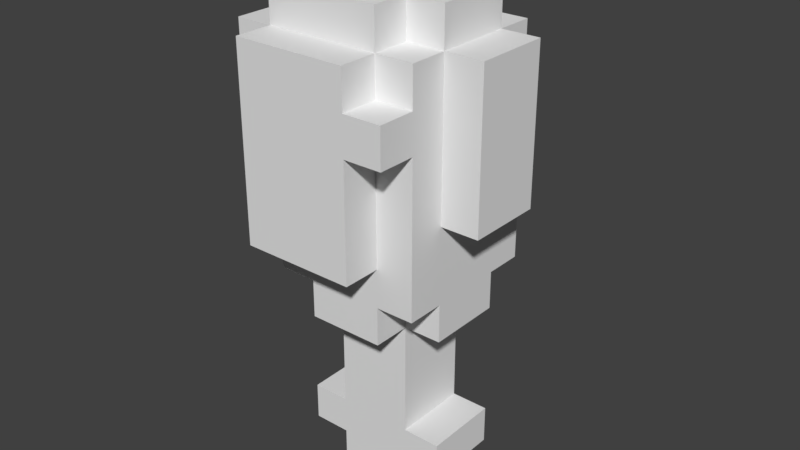 # Source: ChickenLeg.blend  (saved by Blender 2.79.0; exported with 4.5.12 LTS)
import bpy
from mathutils import Matrix  # noqa: F401  (used for matrix-valued properties, if any)

bpy.ops.wm.read_factory_settings(use_empty=True)
scene = bpy.context.scene
scene.name = 'Scene'

# ---- collections
col_collection_1 = bpy.data.collections.new('Collection 1'); scene.collection.children.link(col_collection_1)

# ---- world
world_world = bpy.data.worlds.new('World'); scene.world = world_world
world_world.color = (0.05088, 0.05088, 0.05088)
world_world.use_sun_shadow = False
world_world.sun_shadow_jitter_overblur = 0.0
world_world.cycles.sampling_method = 'MANUAL'

# ---- meshes
me_chickenleg = bpy.data.meshes.new('ChickenLeg')
me_chickenleg.from_pydata([(-0.06383, -0.06255, -0.4213), (-0.06383, -0.06255, -0.3613), (-0.06383, -0.002553, -0.3613), (-0.06383, -0.002553, -0.4213), (-0.06383, 0.05745, -0.3613), (-0.06383, 0.05745, -0.4213), (-0.1238, -0.06255, -0.3613), (-0.1238, -0.06255, -0.3013), (-0.1238, -0.002553, -0.3013), (-0.1238, -0.002553, -0.3613), (-0.1238, 0.05745, -0.3013), (-0.1238, 0.05745, -0.3613), (-0.06383, -0.06255, -0.3013), (-0.06383, -0.06255, -0.2413), (-0.06383, -0.002553, -0.2413), (-0.06383, -0.002553, -0.3013), (-0.06383, 0.05745, -0.2413), (-0.06383, 0.05745, -0.3013), (-0.06383, -0.06255, -0.1813), (-0.06383, -0.002553, -0.1813), (-0.06383, 0.05745, -0.1813), (-0.06383, -0.06255, -0.1213), (-0.06383, -0.002553, -0.1213), (-0.06383, 0.05745, -0.1213), (-0.06383, -0.1226, -0.1213), (-0.06383, -0.1226, -0.06132), (-0.06383, -0.06255, -0.06132), (-0.1238, -0.06255, -0.1213), (-0.1238, -0.06255, -0.06132), (-0.1238, -0.002553, -0.06132), (-0.1238, -0.002553, -0.1213), (-0.1238, 0.05745, -0.06132), (-0.1238, 0.05745, -0.1213), (-0.06383, 0.05745, -0.06132), (-0.06383, 0.1174, -0.06132), (-0.06383, 0.1174, -0.1213), (-0.1238, -0.1226, -0.06132), (-0.1238, -0.1226, -0.001315), (-0.1238, -0.06255, -0.001315), (-0.1238, -0.002553, -0.001315), (-0.1238, 0.05745, -0.001315), (-0.1238, 0.1174, -0.001315), (-0.1238, 0.1174, -0.06132), (-0.1238, -0.1826, -0.001315), (-0.1238, -0.1826, 0.05868), (-0.1238, -0.1226, 0.05868), (-0.1238, -0.06255, 0.05868), (-0.1238, -0.002553, 0.05868), (-0.1238, 0.05745, 0.05868), (-0.1238, 0.1174, 0.05868), (-0.06383, 0.1174, -0.001315), (-0.06383, 0.1174, 0.05868), (-0.06383, 0.1774, 0.05868), (-0.06383, 0.1774, -0.001315), (-0.1238, -0.1826, 0.1187), (-0.1238, -0.1226, 0.1187), (-0.1238, -0.06255, 0.1187), (-0.1838, -0.06255, 0.05868), (-0.1838, -0.06255, 0.1187), (-0.1838, -0.002553, 0.1187), (-0.1838, -0.002553, 0.05868), (-0.1838, 0.05745, 0.1187), (-0.1838, 0.05745, 0.05868), (-0.1238, 0.05745, 0.1187), (-0.1238, 0.1174, 0.1187), (-0.1238, 0.1774, 0.1187), (-0.1238, 0.1774, 0.05868), (-0.1238, -0.1826, 0.1787), (-0.1238, -0.1226, 0.1787), (-0.1838, -0.1226, 0.1187), (-0.1838, -0.1226, 0.1787), (-0.1838, -0.06255, 0.1787), (-0.1838, -0.002553, 0.1787), (-0.1838, 0.05745, 0.1787), (-0.1838, 0.1174, 0.1787), (-0.1838, 0.1174, 0.1187), (-0.1238, 0.1174, 0.1787), (-0.1238, 0.1774, 0.1787), (-0.1238, -0.1826, 0.2387), (-0.1238, -0.1226, 0.2387), (-0.1838, -0.1226, 0.2387), (-0.1838, -0.06255, 0.2387), (-0.1838, -0.002553, 0.2387), (-0.1838, 0.05745, 0.2387), (-0.1838, 0.1174, 0.2387), (-0.1238, 0.1174, 0.2387), (-0.1238, 0.1774, 0.2387), (-0.1238, -0.1826, 0.2987), (-0.1238, -0.1226, 0.2987), (-0.1838, -0.1226, 0.2987), (-0.1838, -0.06255, 0.2987), (-0.1838, -0.002553, 0.2987), (-0.1838, 0.05745, 0.2987), (-0.1838, 0.1174, 0.2987), (-0.1238, -0.1226, 0.3587), (-0.1238, -0.06255, 0.3587), (-0.1238, -0.06255, 0.2987), (-0.1238, -0.002553, 0.3587), (-0.1238, -0.002553, 0.2987), (-0.1238, 0.05745, 0.3587), (-0.1238, 0.05745, 0.2987), (-0.00383, 0.05745, 0.2987), (-0.00383, 0.05745, 0.3587), (-0.00383, 0.1174, 0.3587), (-0.00383, 0.1174, 0.2987), (-0.06383, -0.06255, 0.3587), (-0.06383, -0.06255, 0.4187), (-0.06383, -0.002553, 0.4187), (-0.06383, -0.002553, 0.3587), (-0.06383, 0.05745, 0.4187), (-0.06383, 0.05745, 0.3587), (0.05617, -0.06255, -0.4213), (0.05617, -0.002553, -0.4213), (0.05617, -0.002553, -0.3613), (0.05617, -0.06255, -0.3613), (0.05617, 0.05745, -0.4213), (0.05617, 0.05745, -0.3613), (0.1162, -0.06255, -0.3613), (0.1162, -0.002553, -0.3613), (0.1162, -0.002553, -0.3013), (0.1162, -0.06255, -0.3013), (0.1162, 0.05745, -0.3613), (0.1162, 0.05745, -0.3013), (0.05617, -0.06255, -0.3013), (0.05617, -0.002553, -0.3013), (0.05617, -0.002553, -0.2413), (0.05617, -0.06255, -0.2413), (0.05617, 0.05745, -0.3013), (0.05617, 0.05745, -0.2413), (0.05617, -0.002553, -0.1813), (0.05617, -0.06255, -0.1813), (0.05617, 0.05745, -0.1813), (0.05617, -0.002553, -0.1213), (0.05617, -0.06255, -0.1213), (0.05617, 0.05745, -0.1213), (0.05617, -0.1226, -0.1213), (0.05617, -0.06255, -0.06132), (0.05617, -0.1226, -0.06132), (0.1162, -0.06255, -0.1213), (0.1162, -0.002553, -0.1213), (0.1162, -0.002553, -0.06132), (0.1162, -0.06255, -0.06132), (0.1162, 0.05745, -0.1213), (0.1162, 0.05745, -0.06132), (0.05617, 0.1174, -0.1213), (0.05617, 0.1174, -0.06132), (0.05617, 0.05745, -0.06132), (0.1162, -0.1226, -0.06132), (0.1162, -0.06255, -0.001315), (0.1162, -0.1226, -0.001315), (0.1162, -0.002553, -0.001315), (0.1162, 0.05745, -0.001315), (0.1162, 0.1174, -0.06132), (0.1162, 0.1174, -0.001315), (0.05617, -0.1826, -0.001315), (0.05617, -0.1226, -0.001315), (0.05617, -0.1226, 0.05868), (0.05617, -0.1826, 0.05868), (0.1162, -0.06255, 0.05868), (0.1162, -0.1226, 0.05868), (0.1162, -0.002553, 0.05868), (0.1162, 0.05745, 0.05868), (0.1162, 0.1174, 0.05868), (-0.00383, 0.1174, -0.001315), (-0.00383, 0.1774, -0.001315), (-0.00383, 0.1774, 0.05868), (-0.00383, 0.1174, 0.05868), (0.05617, -0.1226, 0.1187), (0.05617, -0.1826, 0.1187), (0.1162, -0.06255, 0.1187), (0.1162, -0.1226, 0.1187), (0.1762, -0.06255, 0.05868), (0.1762, -0.002553, 0.05868), (0.1762, -0.002553, 0.1187), (0.1762, -0.06255, 0.1187), (0.1762, 0.05745, 0.05868), (0.1762, 0.05745, 0.1187), (0.1162, 0.1174, 0.1187), (0.1162, 0.05745, 0.1187), (0.05617, 0.1174, 0.05868), (0.05617, 0.1774, 0.05868), (0.05617, 0.1774, 0.1187), (0.05617, 0.1174, 0.1187), (0.05617, -0.1226, 0.1787), (0.05617, -0.1826, 0.1787), (0.1162, -0.06255, 0.1787), (0.1162, -0.1226, 0.1787), (0.1762, -0.002553, 0.1787), (0.1762, -0.06255, 0.1787), (0.1762, 0.05745, 0.1787), (0.1162, 0.1174, 0.1787), (0.1162, 0.05745, 0.1787), (0.05617, 0.1774, 0.1787), (0.05617, 0.1174, 0.1787), (0.1162, -0.1826, 0.1787), (0.1162, -0.1226, 0.2387), (0.1162, -0.1826, 0.2387), (0.1162, -0.06255, 0.2387), (0.1762, -0.002553, 0.2387), (0.1762, -0.06255, 0.2387), (0.1762, 0.05745, 0.2387), (0.1162, 0.1174, 0.2387), (0.1162, 0.05745, 0.2387), (0.05617, 0.1774, 0.2387), (0.05617, 0.1174, 0.2387), (0.05617, -0.1826, 0.2387), (0.05617, -0.1226, 0.2387), (0.05617, -0.1226, 0.2987), (0.05617, -0.1826, 0.2987), (0.1162, -0.06255, 0.2987), (0.1162, -0.1226, 0.2987), (0.1762, -0.002553, 0.2987), (0.1762, -0.06255, 0.2987), (0.1762, 0.05745, 0.2987), (0.1162, 0.1174, 0.2987), (0.1162, 0.05745, 0.2987), (0.05617, -0.06255, 0.2987), (0.05617, -0.06255, 0.3587), (0.05617, -0.1226, 0.3587), (0.1162, -0.002553, 0.2987), (0.1162, -0.002553, 0.3587), (0.1162, -0.06255, 0.3587), (0.1162, 0.05745, 0.3587), (0.05617, 0.05745, 0.2987), (0.05617, 0.1174, 0.2987), (0.05617, 0.1174, 0.3587), (0.05617, 0.05745, 0.3587), (0.05617, -0.002553, 0.3587), (0.05617, -0.002553, 0.4187), (0.05617, -0.06255, 0.4187), (0.05617, 0.05745, 0.4187), (-0.00383, -0.06255, -0.4213), (-0.00383, -0.06255, -0.3613), (-0.00383, -0.06255, -0.3013), (-0.00383, -0.06255, -0.2413), (-0.00383, -0.06255, -0.1813), (-0.00383, -0.06255, -0.1213), (-0.00383, -0.1226, -0.1213), (-0.00383, -0.1226, -0.06132), (-0.06383, -0.1226, -0.001315), (-0.00383, -0.1226, -0.001315), (-0.06383, -0.1826, -0.001315), (-0.06383, -0.1826, 0.05868), (-0.00383, -0.1826, -0.001315), (-0.00383, -0.1826, 0.05868), (-0.06383, -0.1826, 0.1187), (-0.00383, -0.1826, 0.1187), (-0.06383, -0.1826, 0.1787), (-0.00383, -0.1826, 0.1787), (-0.06383, -0.1826, 0.2387), (-0.00383, -0.1826, 0.2387), (-0.06383, -0.1826, 0.2987), (-0.00383, -0.1826, 0.2987), (-0.06383, -0.1226, 0.2987), (-0.06383, -0.1226, 0.3587), (-0.00383, -0.1226, 0.2987), (-0.00383, -0.1226, 0.3587), (-0.00383, -0.06255, 0.3587), (-0.00383, -0.06255, 0.4187), (-0.00383, 0.05745, -0.3613), (-0.00383, 0.05745, -0.4213), (-0.00383, 0.05745, -0.3013), (-0.00383, 0.05745, -0.2413), (-0.00383, 0.05745, -0.1813), (-0.00383, 0.05745, -0.1213), (-0.00383, 0.1174, -0.06132), (-0.00383, 0.1174, -0.1213), (0.05617, 0.1174, -0.001315), (-0.06383, 0.1774, 0.1187), (-0.00383, 0.1774, 0.1187), (-0.06383, 0.1774, 0.1787), (-0.00383, 0.1774, 0.1787), (-0.06383, 0.1774, 0.2387), (-0.00383, 0.1774, 0.2387), (-0.1238, 0.1174, 0.2987), (-0.06383, 0.1174, 0.2987), (-0.06383, 0.1174, 0.2387), (-0.00383, 0.1174, 0.2387), (-0.06383, 0.05745, 0.2987), (-0.00383, 0.05745, 0.4187), (-0.00383, -0.002553, -0.4213), (-0.00383, -0.002553, 0.4187)], [], [(0, 1, 2, 3), (3, 2, 4, 5), (6, 7, 8, 9), (9, 8, 10, 11), (12, 13, 14, 15), (15, 14, 16, 17), (13, 18, 19, 14), (14, 19, 20, 16), (18, 21, 22, 19), (19, 22, 23, 20), (24, 25, 26, 21), (27, 28, 29, 30), (30, 29, 31, 32), (23, 33, 34, 35), (36, 37, 38, 28), (28, 38, 39, 29), (29, 39, 40, 31), (31, 40, 41, 42), (43, 44, 45, 37), (37, 45, 46, 38), (38, 46, 47, 39), (39, 47, 48, 40), (40, 48, 49, 41), (50, 51, 52, 53), (44, 54, 55, 45), (45, 55, 56, 46), (57, 58, 59, 60), (60, 59, 61, 62), (48, 63, 64, 49), (49, 64, 65, 66), (54, 67, 68, 55), (69, 70, 71, 58), (58, 71, 72, 59), (59, 72, 73, 61), (61, 73, 74, 75), (64, 76, 77, 65), (67, 78, 79, 68), (70, 80, 81, 71), (71, 81, 82, 72), (72, 82, 83, 73), (73, 83, 84, 74), (76, 85, 86, 77), (78, 87, 88, 79), (80, 89, 90, 81), (81, 90, 91, 82), (82, 91, 92, 83), (83, 92, 93, 84), (88, 94, 95, 96), (96, 95, 97, 98), (98, 97, 99, 100), (101, 102, 103, 104), (105, 106, 107, 108), (108, 107, 109, 110), (111, 112, 113, 114), (112, 115, 116, 113), (117, 118, 119, 120), (118, 121, 122, 119), (123, 124, 125, 126), (124, 127, 128, 125), (126, 125, 129, 130), (125, 128, 131, 129), (130, 129, 132, 133), (129, 131, 134, 132), (135, 133, 136, 137), (138, 139, 140, 141), (139, 142, 143, 140), (134, 144, 145, 146), (147, 141, 148, 149), (141, 140, 150, 148), (140, 143, 151, 150), (143, 152, 153, 151), (154, 155, 156, 157), (149, 148, 158, 159), (148, 150, 160, 158), (150, 151, 161, 160), (151, 153, 162, 161), (163, 164, 165, 166), (157, 156, 167, 168), (159, 158, 169, 170), (171, 172, 173, 174), (172, 175, 176, 173), (161, 162, 177, 178), (179, 180, 181, 182), (168, 167, 183, 184), (170, 169, 185, 186), (174, 173, 187, 188), (173, 176, 189, 187), (178, 177, 190, 191), (182, 181, 192, 193), (194, 186, 195, 196), (186, 185, 197, 195), (188, 187, 198, 199), (187, 189, 200, 198), (191, 190, 201, 202), (193, 192, 203, 204), (205, 206, 207, 208), (195, 197, 209, 210), (199, 198, 211, 212), (198, 200, 213, 211), (202, 201, 214, 215), (207, 216, 217, 218), (209, 219, 220, 221), (219, 215, 222, 220), (223, 224, 225, 226), (217, 227, 228, 229), (227, 226, 230, 228), (0, 231, 232, 1), (231, 111, 114, 232), (6, 1, 12, 7), (1, 232, 233, 12), (232, 114, 123, 233), (114, 117, 120, 123), (12, 233, 234, 13), (233, 123, 126, 234), (13, 234, 235, 18), (234, 126, 130, 235), (18, 235, 236, 21), (235, 130, 133, 236), (24, 237, 238, 25), (237, 135, 137, 238), (27, 21, 26, 28), (133, 138, 141, 136), (36, 25, 239, 37), (25, 238, 240, 239), (238, 137, 155, 240), (137, 147, 149, 155), (43, 241, 242, 44), (241, 243, 244, 242), (243, 154, 157, 244), (155, 149, 159, 156), (44, 242, 245, 54), (242, 244, 246, 245), (244, 157, 168, 246), (156, 159, 170, 167), (57, 46, 56, 58), (158, 171, 174, 169), (54, 245, 247, 67), (245, 246, 248, 247), (246, 168, 184, 248), (69, 55, 68, 70), (167, 170, 186, 183), (169, 174, 188, 185), (67, 247, 249, 78), (247, 248, 250, 249), (248, 184, 205, 250), (184, 194, 196, 205), (70, 68, 79, 80), (185, 188, 199, 197), (78, 249, 251, 87), (249, 250, 252, 251), (250, 205, 208, 252), (80, 79, 88, 89), (206, 195, 210, 207), (197, 199, 212, 209), (88, 253, 254, 94), (253, 255, 256, 254), (255, 207, 218, 256), (216, 209, 221, 217), (105, 257, 258, 106), (257, 217, 229, 258), (5, 4, 259, 260), (260, 259, 116, 115), (11, 10, 17, 4), (4, 17, 261, 259), (259, 261, 127, 116), (116, 127, 122, 121), (17, 16, 262, 261), (261, 262, 128, 127), (16, 20, 263, 262), (262, 263, 131, 128), (20, 23, 264, 263), (263, 264, 134, 131), (32, 31, 33, 23), (134, 146, 143, 142), (35, 34, 265, 266), (266, 265, 145, 144), (42, 41, 50, 34), (34, 50, 163, 265), (265, 163, 267, 145), (145, 267, 153, 152), (41, 49, 51, 50), (163, 166, 179, 267), (267, 179, 162, 153), (53, 52, 165, 164), (62, 61, 63, 48), (161, 178, 176, 175), (179, 182, 177, 162), (66, 65, 268, 52), (52, 268, 269, 165), (165, 269, 181, 180), (178, 191, 189, 176), (75, 74, 76, 64), (182, 193, 190, 177), (65, 77, 270, 268), (268, 270, 271, 269), (269, 271, 192, 181), (191, 202, 200, 189), (74, 84, 85, 76), (193, 204, 201, 190), (77, 86, 272, 270), (270, 272, 273, 271), (271, 273, 203, 192), (202, 215, 213, 200), (84, 93, 274, 85), (85, 274, 275, 276), (276, 275, 104, 277), (277, 104, 224, 204), (204, 224, 214, 201), (100, 99, 110, 278), (278, 110, 102, 101), (223, 226, 222, 215), (104, 103, 225, 224), (110, 109, 279, 102), (102, 279, 230, 226), (0, 3, 280, 231), (231, 280, 112, 111), (3, 5, 260, 280), (280, 260, 115, 112), (6, 9, 2, 1), (114, 113, 118, 117), (9, 11, 4, 2), (113, 116, 121, 118), (24, 21, 236, 237), (237, 236, 133, 135), (27, 30, 22, 21), (133, 132, 139, 138), (30, 32, 23, 22), (132, 134, 142, 139), (23, 35, 266, 264), (264, 266, 144, 134), (36, 28, 26, 25), (137, 136, 141, 147), (31, 42, 34, 33), (146, 145, 152, 143), (43, 37, 239, 241), (241, 239, 240, 243), (243, 240, 155, 154), (50, 53, 164, 163), (57, 60, 47, 46), (158, 160, 172, 171), (60, 62, 48, 47), (160, 161, 175, 172), (49, 66, 52, 51), (166, 165, 180, 179), (69, 58, 56, 55), (61, 75, 64, 63), (184, 183, 186, 194), (7, 12, 15, 8), (123, 120, 119, 124), (8, 15, 17, 10), (124, 119, 122, 127), (205, 196, 195, 206), (85, 276, 272, 86), (276, 277, 273, 272), (277, 204, 203, 273), (87, 251, 253, 88), (251, 252, 255, 253), (252, 208, 207, 255), (89, 88, 96, 90), (207, 210, 209, 216), (90, 96, 98, 91), (209, 212, 211, 219), (91, 98, 100, 92), (219, 211, 213, 215), (92, 100, 274, 93), (100, 278, 275, 274), (278, 101, 104, 275), (223, 215, 214, 224), (94, 254, 105, 95), (254, 256, 257, 105), (256, 218, 217, 257), (95, 105, 108, 97), (217, 221, 220, 227), (97, 108, 110, 99), (227, 220, 222, 226), (102, 226, 225, 103), (106, 258, 281, 107), (258, 229, 228, 281), (107, 281, 279, 109), (281, 228, 230, 279)])
_ca = me_chickenleg.color_attributes.new('Col', 'BYTE_COLOR', 'CORNER')
_ca.data.foreach_set('color', [0.5089, 0.6038, 0.2874, 1.0, 0.5089, 0.6038, 0.2874, 1.0, 0.5089, 0.6038, 0.2874, 1.0, 0.5089, 0.6038, 0.2874, 1.0, 0.5089, 0.6038, 0.2874, 1.0, 0.5089, 0.6038, 0.2874, 1.0, 0.5089, 0.6038, 0.2874, 1.0, 0.5089, 0.6038, 0.2874, 1.0, 0.5089, 0.6038, 0.2874, 1.0, 0.5089, 0.6038, 0.2874, 1.0, 0.5089, 0.6038, 0.2874, 1.0, 0.5089, 0.6038, 0.2874, 1.0, 0.5089, 0.6038, 0.2874, 1.0, 0.5089, 0.6038, 0.2874, 1.0, 0.5089, 0.6038, 0.2874, 1.0, 0.5089, 0.6038, 0.2874, 1.0, 0.5089, 0.6038, 0.2874, 1.0, 0.5089, 0.6038, 0.2874, 1.0, 0.5089, 0.6038, 0.2874, 1.0, 0.5089, 0.6038, 0.2874, 1.0, 0.5089, 0.6038, 0.2874, 1.0, 0.5089, 0.6038, 0.2874, 1.0, 0.5089, 0.6038, 0.2874, 1.0, 0.5089, 0.6038, 0.2874, 1.0, 0.5089, 0.6038, 0.2874, 1.0, 0.5089, 0.6038, 0.2874, 1.0, 0.5089, 0.6038, 0.2874, 1.0, 0.5089, 0.6038, 0.2874, 1.0, 0.5089, 0.6038, 0.2874, 1.0, 0.5089, 0.6038, 0.2874, 1.0, 0.5089, 0.6038, 0.2874, 1.0, 0.5089, 0.6038, 0.2874, 1.0, 0.5089, 0.6038, 0.2874, 1.0, 0.5089, 0.6038, 0.2874, 1.0, 0.5089, 0.6038, 0.2874, 1.0, 0.5089, 0.6038, 0.2874, 1.0, 0.5089, 0.6038, 0.2874, 1.0, 0.5089, 0.6038, 0.2874, 1.0, 0.5089, 0.6038, 0.2874, 1.0, 0.5089, 0.6038, 0.2874, 1.0, 1.0, 0.3916, 0.05951, 1.0, 1.0, 0.3916, 0.05951, 1.0, 1.0, 0.3916, 0.05951, 1.0, 1.0, 0.3916, 0.05951, 1.0, 1.0, 0.3916, 0.05951, 1.0, 1.0, 0.3916, 0.05951, 1.0, 1.0, 0.3916, 0.05951, 1.0, 1.0, 0.3916, 0.05951, 1.0, 1.0, 0.3916, 0.05951, 1.0, 1.0, 0.3916, 0.05951, 1.0, 1.0, 0.3916, 0.05951, 1.0, 1.0, 0.3916, 0.05951, 1.0, 1.0, 0.3916, 0.05951, 1.0, 1.0, 0.3916, 0.05951, 1.0, 1.0, 0.3916, 0.05951, 1.0, 1.0, 0.3916, 0.05951, 1.0, 1.0, 0.3916, 0.05951, 1.0, 1.0, 0.3916, 0.05951, 1.0, 1.0, 0.3916, 0.05951, 1.0, 1.0, 0.3916, 0.05951, 1.0, 1.0, 0.3916, 0.05951, 1.0, 1.0, 0.3916, 0.05951, 1.0, 1.0, 0.3916, 0.05951, 1.0, 1.0, 0.3916, 0.05951, 1.0, 1.0, 0.314, 0.02315, 1.0, 1.0, 0.314, 0.02315, 1.0, 1.0, 0.314, 0.02315, 1.0, 1.0, 0.314, 0.02315, 1.0, 1.0, 0.3916, 0.05951, 1.0, 1.0, 0.3916, 0.05951, 1.0, 1.0, 0.3916, 0.05951, 1.0, 1.0, 0.3916, 0.05951, 1.0, 1.0, 0.3916, 0.05951, 1.0, 1.0, 0.3916, 0.05951, 1.0, 1.0, 0.3916, 0.05951, 1.0, 1.0, 0.3916, 0.05951, 1.0, 1.0, 0.3916, 0.05951, 1.0, 1.0, 0.3916, 0.05951, 1.0, 1.0, 0.3916, 0.05951, 1.0, 1.0, 0.3916, 0.05951, 1.0, 1.0, 0.3916, 0.05951, 1.0, 1.0, 0.3916, 0.05951, 1.0, 1.0, 0.3916, 0.05951, 1.0, 1.0, 0.3916, 0.05951, 1.0, 1.0, 0.3916, 0.05951, 1.0, 1.0, 0.3916, 0.05951, 1.0, 1.0, 0.3916, 0.05951, 1.0, 1.0, 0.3916, 0.05951, 1.0, 1.0, 0.3916, 0.05951, 1.0, 1.0, 0.3916, 0.05951, 1.0, 1.0, 0.3916, 0.05951, 1.0, 1.0, 0.3916, 0.05951, 1.0, 1.0, 0.3916, 0.05951, 1.0, 1.0, 0.3916, 0.05951, 1.0, 1.0, 0.3916, 0.05951, 1.0, 1.0, 0.3916, 0.05951, 1.0, 1.0, 0.3916, 0.05951, 1.0, 1.0, 0.3916, 0.05951, 1.0, 1.0, 0.3916, 0.05951, 1.0, 1.0, 0.3916, 0.05951, 1.0, 1.0, 0.3916, 0.05951, 1.0, 1.0, 0.3916, 0.05951, 1.0, 1.0, 0.3916, 0.05951, 1.0, 1.0, 0.3916, 0.05951, 1.0, 1.0, 0.314, 0.02315, 1.0, 1.0, 0.314, 0.02315, 1.0, 1.0, 0.314, 0.02315, 1.0, 1.0, 0.314, 0.02315, 1.0, 1.0, 0.3916, 0.05951, 1.0, 1.0, 0.3916, 0.05951, 1.0, 1.0, 0.3916, 0.05951, 1.0, 1.0, 0.3916, 0.05951, 1.0, 1.0, 0.3916, 0.05951, 1.0, 1.0, 0.3916, 0.05951, 1.0, 1.0, 0.3916, 0.05951, 1.0, 1.0, 0.3916, 0.05951, 1.0, 1.0, 0.3916, 0.05951, 1.0, 1.0, 0.3916, 0.05951, 1.0, 1.0, 0.3916, 0.05951, 1.0, 1.0, 0.3916, 0.05951, 1.0, 1.0, 0.3916, 0.05951, 1.0, 1.0, 0.3916, 0.05951, 1.0, 1.0, 0.3916, 0.05951, 1.0, 1.0, 0.3916, 0.05951, 1.0, 1.0, 0.3916, 0.05951, 1.0, 1.0, 0.3916, 0.05951, 1.0, 1.0, 0.3916, 0.05951, 1.0, 1.0, 0.3916, 0.05951, 1.0, 1.0, 0.314, 0.02315, 1.0, 1.0, 0.314, 0.02315, 1.0, 1.0, 0.314, 0.02315, 1.0, 1.0, 0.314, 0.02315, 1.0, 1.0, 0.3916, 0.05951, 1.0, 1.0, 0.3916, 0.05951, 1.0, 1.0, 0.3916, 0.05951, 1.0, 1.0, 0.3916, 0.05951, 1.0, 1.0, 0.3916, 0.05951, 1.0, 1.0, 0.3916, 0.05951, 1.0, 1.0, 0.3916, 0.05951, 1.0, 1.0, 0.3916, 0.05951, 1.0, 1.0, 0.3916, 0.05951, 1.0, 1.0, 0.3916, 0.05951, 1.0, 1.0, 0.3916, 0.05951, 1.0, 1.0, 0.3916, 0.05951, 1.0, 1.0, 0.3916, 0.05951, 1.0, 1.0, 0.3916, 0.05951, 1.0, 1.0, 0.3916, 0.05951, 1.0, 1.0, 0.3916, 0.05951, 1.0, 1.0, 0.3916, 0.05951, 1.0, 1.0, 0.3916, 0.05951, 1.0, 1.0, 0.3916, 0.05951, 1.0, 1.0, 0.3916, 0.05951, 1.0, 1.0, 0.3916, 0.05951, 1.0, 1.0, 0.3916, 0.05951, 1.0, 1.0, 0.3916, 0.05951, 1.0, 1.0, 0.3916, 0.05951, 1.0, 1.0, 0.3916, 0.05951, 1.0, 1.0, 0.3916, 0.05951, 1.0, 1.0, 0.3916, 0.05951, 1.0, 1.0, 0.3916, 0.05951, 1.0, 1.0, 0.3916, 0.05951, 1.0, 1.0, 0.3916, 0.05951, 1.0, 1.0, 0.3916, 0.05951, 1.0, 1.0, 0.3916, 0.05951, 1.0, 1.0, 0.3916, 0.05951, 1.0, 1.0, 0.3916, 0.05951, 1.0, 1.0, 0.3916, 0.05951, 1.0, 1.0, 0.3916, 0.05951, 1.0, 1.0, 0.3916, 0.05951, 1.0, 1.0, 0.3916, 0.05951, 1.0, 1.0, 0.3916, 0.05951, 1.0, 1.0, 0.3916, 0.05951, 1.0, 1.0, 0.3916, 0.05951, 1.0, 1.0, 0.3916, 0.05951, 1.0, 1.0, 0.3916, 0.05951, 1.0, 1.0, 0.3916, 0.05951, 1.0, 1.0, 0.3916, 0.05951, 1.0, 1.0, 0.3916, 0.05951, 1.0, 1.0, 0.3916, 0.05951, 1.0, 1.0, 0.3916, 0.05951, 1.0, 1.0, 0.3916, 0.05951, 1.0, 1.0, 0.3916, 0.05951, 1.0, 1.0, 0.3916, 0.05951, 1.0, 1.0, 0.3916, 0.05951, 1.0, 1.0, 0.314, 0.02315, 1.0, 1.0, 0.314, 0.02315, 1.0, 1.0, 0.314, 0.02315, 1.0, 1.0, 0.314, 0.02315, 1.0, 1.0, 0.314, 0.02315, 1.0, 1.0, 0.314, 0.02315, 1.0, 1.0, 0.314, 0.02315, 1.0, 1.0, 0.314, 0.02315, 1.0, 1.0, 0.3916, 0.05951, 1.0, 1.0, 0.3916, 0.05951, 1.0, 1.0, 0.3916, 0.05951, 1.0, 1.0, 0.3916, 0.05951, 1.0, 1.0, 0.3916, 0.05951, 1.0, 1.0, 0.3916, 0.05951, 1.0, 1.0, 0.3916, 0.05951, 1.0, 1.0, 0.3916, 0.05951, 1.0, 1.0, 0.3916, 0.05951, 1.0, 1.0, 0.3916, 0.05951, 1.0, 1.0, 0.3916, 0.05951, 1.0, 1.0, 0.3916, 0.05951, 1.0, 1.0, 0.3916, 0.05951, 1.0, 1.0, 0.3916, 0.05951, 1.0, 1.0, 0.3916, 0.05951, 1.0, 1.0, 0.3916, 0.05951, 1.0, 1.0, 0.314, 0.02315, 1.0, 1.0, 0.314, 0.02315, 1.0, 1.0, 0.314, 0.02315, 1.0, 1.0, 0.314, 0.02315, 1.0, 0.5089, 0.6038, 0.2874, 1.0, 0.5089, 0.6038, 0.2874, 1.0, 0.5089, 0.6038, 0.2874, 1.0, 0.5089, 0.6038, 0.2874, 1.0, 0.5089, 0.6038, 0.2874, 1.0, 0.5089, 0.6038, 0.2874, 1.0, 0.5089, 0.6038, 0.2874, 1.0, 0.5089, 0.6038, 0.2874, 1.0, 0.5089, 0.6038, 0.2874, 1.0, 0.5089, 0.6038, 0.2874, 1.0, 0.5089, 0.6038, 0.2874, 1.0, 0.5089, 0.6038, 0.2874, 1.0, 0.5089, 0.6038, 0.2874, 1.0, 0.5089, 0.6038, 0.2874, 1.0, 0.5089, 0.6038, 0.2874, 1.0, 0.5089, 0.6038, 0.2874, 1.0, 0.5089, 0.6038, 0.2874, 1.0, 0.5089, 0.6038, 0.2874, 1.0, 0.5089, 0.6038, 0.2874, 1.0, 0.5089, 0.6038, 0.2874, 1.0, 0.5089, 0.6038, 0.2874, 1.0, 0.5089, 0.6038, 0.2874, 1.0, 0.5089, 0.6038, 0.2874, 1.0, 0.5089, 0.6038, 0.2874, 1.0, 0.5089, 0.6038, 0.2874, 1.0, 0.5089, 0.6038, 0.2874, 1.0, 0.5089, 0.6038, 0.2874, 1.0, 0.5089, 0.6038, 0.2874, 1.0, 0.5089, 0.6038, 0.2874, 1.0, 0.5089, 0.6038, 0.2874, 1.0, 0.5089, 0.6038, 0.2874, 1.0, 0.5089, 0.6038, 0.2874, 1.0, 0.5089, 0.6038, 0.2874, 1.0, 0.5089, 0.6038, 0.2874, 1.0, 0.5089, 0.6038, 0.2874, 1.0, 0.5089, 0.6038, 0.2874, 1.0, 0.5089, 0.6038, 0.2874, 1.0, 0.5089, 0.6038, 0.2874, 1.0, 0.5089, 0.6038, 0.2874, 1.0, 0.5089, 0.6038, 0.2874, 1.0, 1.0, 0.3916, 0.05951, 1.0, 1.0, 0.3916, 0.05951, 1.0, 1.0, 0.3916, 0.05951, 1.0, 1.0, 0.3916, 0.05951, 1.0, 1.0, 0.3916, 0.05951, 1.0, 1.0, 0.3916, 0.05951, 1.0, 1.0, 0.3916, 0.05951, 1.0, 1.0, 0.3916, 0.05951, 1.0, 1.0, 0.3916, 0.05951, 1.0, 1.0, 0.3916, 0.05951, 1.0, 1.0, 0.3916, 0.05951, 1.0, 1.0, 0.3916, 0.05951, 1.0, 1.0, 0.3916, 0.05951, 1.0, 1.0, 0.3916, 0.05951, 1.0, 1.0, 0.3916, 0.05951, 1.0, 1.0, 0.3916, 0.05951, 1.0, 1.0, 0.3916, 0.05951, 1.0, 1.0, 0.3916, 0.05951, 1.0, 1.0, 0.3916, 0.05951, 1.0, 1.0, 0.3916, 0.05951, 1.0, 1.0, 0.3916, 0.05951, 1.0, 1.0, 0.3916, 0.05951, 1.0, 1.0, 0.3916, 0.05951, 1.0, 1.0, 0.3916, 0.05951, 1.0, 1.0, 0.3916, 0.05951, 1.0, 1.0, 0.3916, 0.05951, 1.0, 1.0, 0.3916, 0.05951, 1.0, 1.0, 0.3916, 0.05951, 1.0, 1.0, 0.3916, 0.05951, 1.0, 1.0, 0.3916, 0.05951, 1.0, 1.0, 0.3916, 0.05951, 1.0, 1.0, 0.3916, 0.05951, 1.0, 1.0, 0.314, 0.02315, 1.0, 1.0, 0.314, 0.02315, 1.0, 1.0, 0.314, 0.02315, 1.0, 1.0, 0.314, 0.02315, 1.0, 1.0, 0.3916, 0.05951, 1.0, 1.0, 0.3916, 0.05951, 1.0, 1.0, 0.3916, 0.05951, 1.0, 1.0, 0.3916, 0.05951, 1.0, 1.0, 0.3916, 0.05951, 1.0, 1.0, 0.3916, 0.05951, 1.0, 1.0, 0.3916, 0.05951, 1.0, 1.0, 0.3916, 0.05951, 1.0, 1.0, 0.3916, 0.05951, 1.0, 1.0, 0.3916, 0.05951, 1.0, 1.0, 0.3916, 0.05951, 1.0, 1.0, 0.3916, 0.05951, 1.0, 1.0, 0.314, 0.02315, 1.0, 1.0, 0.314, 0.02315, 1.0, 1.0, 0.314, 0.02315, 1.0, 1.0, 0.314, 0.02315, 1.0, 1.0, 0.3916, 0.05951, 1.0, 1.0, 0.3916, 0.05951, 1.0, 1.0, 0.3916, 0.05951, 1.0, 1.0, 0.3916, 0.05951, 1.0, 1.0, 0.3916, 0.05951, 1.0, 1.0, 0.3916, 0.05951, 1.0, 1.0, 0.3916, 0.05951, 1.0, 1.0, 0.3916, 0.05951, 1.0, 1.0, 0.3916, 0.05951, 1.0, 1.0, 0.3916, 0.05951, 1.0, 1.0, 0.3916, 0.05951, 1.0, 1.0, 0.3916, 0.05951, 1.0, 1.0, 0.3916, 0.05951, 1.0, 1.0, 0.3916, 0.05951, 1.0, 1.0, 0.3916, 0.05951, 1.0, 1.0, 0.3916, 0.05951, 1.0, 1.0, 0.3916, 0.05951, 1.0, 1.0, 0.3916, 0.05951, 1.0, 1.0, 0.3916, 0.05951, 1.0, 1.0, 0.3916, 0.05951, 1.0, 1.0, 0.3916, 0.05951, 1.0, 1.0, 0.3916, 0.05951, 1.0, 1.0, 0.3916, 0.05951, 1.0, 1.0, 0.3916, 0.05951, 1.0, 1.0, 0.3916, 0.05951, 1.0, 1.0, 0.3916, 0.05951, 1.0, 1.0, 0.3916, 0.05951, 1.0, 1.0, 0.3916, 0.05951, 1.0, 1.0, 0.314, 0.02315, 1.0, 1.0, 0.314, 0.02315, 1.0, 1.0, 0.314, 0.02315, 1.0, 1.0, 0.314, 0.02315, 1.0, 1.0, 0.3916, 0.05951, 1.0, 1.0, 0.3916, 0.05951, 1.0, 1.0, 0.3916, 0.05951, 1.0, 1.0, 0.3916, 0.05951, 1.0, 1.0, 0.3916, 0.05951, 1.0, 1.0, 0.3916, 0.05951, 1.0, 1.0, 0.3916, 0.05951, 1.0, 1.0, 0.3916, 0.05951, 1.0, 1.0, 0.3916, 0.05951, 1.0, 1.0, 0.3916, 0.05951, 1.0, 1.0, 0.3916, 0.05951, 1.0, 1.0, 0.3916, 0.05951, 1.0, 1.0, 0.3916, 0.05951, 1.0, 1.0, 0.3916, 0.05951, 1.0, 1.0, 0.3916, 0.05951, 1.0, 1.0, 0.3916, 0.05951, 1.0, 1.0, 0.3916, 0.05951, 1.0, 1.0, 0.3916, 0.05951, 1.0, 1.0, 0.3916, 0.05951, 1.0, 1.0, 0.3916, 0.05951, 1.0, 1.0, 0.314, 0.02315, 1.0, 1.0, 0.314, 0.02315, 1.0, 1.0, 0.314, 0.02315, 1.0, 1.0, 0.314, 0.02315, 1.0, 1.0, 0.3916, 0.05951, 1.0, 1.0, 0.3916, 0.05951, 1.0, 1.0, 0.3916, 0.05951, 1.0, 1.0, 0.3916, 0.05951, 1.0, 1.0, 0.314, 0.02315, 1.0, 1.0, 0.314, 0.02315, 1.0, 1.0, 0.314, 0.02315, 1.0, 1.0, 0.314, 0.02315, 1.0, 1.0, 0.3916, 0.05951, 1.0, 1.0, 0.3916, 0.05951, 1.0, 1.0, 0.3916, 0.05951, 1.0, 1.0, 0.3916, 0.05951, 1.0, 1.0, 0.3916, 0.05951, 1.0, 1.0, 0.3916, 0.05951, 1.0, 1.0, 0.3916, 0.05951, 1.0, 1.0, 0.3916, 0.05951, 1.0, 1.0, 0.314, 0.02315, 1.0, 1.0, 0.314, 0.02315, 1.0, 1.0, 0.314, 0.02315, 1.0, 1.0, 0.314, 0.02315, 1.0, 1.0, 0.314, 0.02315, 1.0, 1.0, 0.314, 0.02315, 1.0, 1.0, 0.314, 0.02315, 1.0, 1.0, 0.314, 0.02315, 1.0, 1.0, 0.3916, 0.05951, 1.0, 1.0, 0.3916, 0.05951, 1.0, 1.0, 0.3916, 0.05951, 1.0, 1.0, 0.3916, 0.05951, 1.0, 1.0, 0.314, 0.02315, 1.0, 1.0, 0.314, 0.02315, 1.0, 1.0, 0.314, 0.02315, 1.0, 1.0, 0.314, 0.02315, 1.0, 1.0, 0.314, 0.02315, 1.0, 1.0, 0.314, 0.02315, 1.0, 1.0, 0.314, 0.02315, 1.0, 1.0, 0.314, 0.02315, 1.0, 1.0, 0.3916, 0.05951, 1.0, 1.0, 0.3916, 0.05951, 1.0, 1.0, 0.3916, 0.05951, 1.0, 1.0, 0.3916, 0.05951, 1.0, 1.0, 0.3916, 0.05951, 1.0, 1.0, 0.3916, 0.05951, 1.0, 1.0, 0.3916, 0.05951, 1.0, 1.0, 0.3916, 0.05951, 1.0, 1.0, 0.3916, 0.05951, 1.0, 1.0, 0.3916, 0.05951, 1.0, 1.0, 0.3916, 0.05951, 1.0, 1.0, 0.3916, 0.05951, 1.0, 1.0, 0.3916, 0.05951, 1.0, 1.0, 0.3916, 0.05951, 1.0, 1.0, 0.3916, 0.05951, 1.0, 1.0, 0.3916, 0.05951, 1.0, 1.0, 0.3916, 0.05951, 1.0, 1.0, 0.3916, 0.05951, 1.0, 1.0, 0.3916, 0.05951, 1.0, 1.0, 0.3916, 0.05951, 1.0, 1.0, 0.3916, 0.05951, 1.0, 1.0, 0.3916, 0.05951, 1.0, 1.0, 0.3916, 0.05951, 1.0, 1.0, 0.3916, 0.05951, 1.0, 1.0, 0.3916, 0.05951, 1.0, 1.0, 0.3916, 0.05951, 1.0, 1.0, 0.3916, 0.05951, 1.0, 1.0, 0.3916, 0.05951, 1.0, 0.5089, 0.6038, 0.2874, 1.0, 0.5089, 0.6038, 0.2874, 1.0, 0.5089, 0.6038, 0.2874, 1.0, 0.5089, 0.6038, 0.2874, 1.0, 0.5089, 0.6038, 0.2874, 1.0, 0.5089, 0.6038, 0.2874, 1.0, 0.5089, 0.6038, 0.2874, 1.0, 0.5089, 0.6038, 0.2874, 1.0, 0.5089, 0.6038, 0.2874, 1.0, 0.5089, 0.6038, 0.2874, 1.0, 0.5089, 0.6038, 0.2874, 1.0, 0.5089, 0.6038, 0.2874, 1.0, 0.5089, 0.6038, 0.2874, 1.0, 0.5089, 0.6038, 0.2874, 1.0, 0.5089, 0.6038, 0.2874, 1.0, 0.5089, 0.6038, 0.2874, 1.0, 0.5089, 0.6038, 0.2874, 1.0, 0.5089, 0.6038, 0.2874, 1.0, 0.5089, 0.6038, 0.2874, 1.0, 0.5089, 0.6038, 0.2874, 1.0, 0.5089, 0.6038, 0.2874, 1.0, 0.5089, 0.6038, 0.2874, 1.0, 0.5089, 0.6038, 0.2874, 1.0, 0.5089, 0.6038, 0.2874, 1.0, 0.5089, 0.6038, 0.2874, 1.0, 0.5089, 0.6038, 0.2874, 1.0, 0.5089, 0.6038, 0.2874, 1.0, 0.5089, 0.6038, 0.2874, 1.0, 0.5089, 0.6038, 0.2874, 1.0, 0.5089, 0.6038, 0.2874, 1.0, 0.5089, 0.6038, 0.2874, 1.0, 0.5089, 0.6038, 0.2874, 1.0, 0.5089, 0.6038, 0.2874, 1.0, 0.5089, 0.6038, 0.2874, 1.0, 0.5089, 0.6038, 0.2874, 1.0, 0.5089, 0.6038, 0.2874, 1.0, 0.5089, 0.6038, 0.2874, 1.0, 0.5089, 0.6038, 0.2874, 1.0, 0.5089, 0.6038, 0.2874, 1.0, 0.5089, 0.6038, 0.2874, 1.0, 0.5089, 0.6038, 0.2874, 1.0, 0.5089, 0.6038, 0.2874, 1.0, 0.5089, 0.6038, 0.2874, 1.0, 0.5089, 0.6038, 0.2874, 1.0, 0.5089, 0.6038, 0.2874, 1.0, 0.5089, 0.6038, 0.2874, 1.0, 0.5089, 0.6038, 0.2874, 1.0, 0.5089, 0.6038, 0.2874, 1.0, 1.0, 0.3916, 0.05951, 1.0, 1.0, 0.3916, 0.05951, 1.0, 1.0, 0.3916, 0.05951, 1.0, 1.0, 0.3916, 0.05951, 1.0, 1.0, 0.3916, 0.05951, 1.0, 1.0, 0.3916, 0.05951, 1.0, 1.0, 0.3916, 0.05951, 1.0, 1.0, 0.3916, 0.05951, 1.0, 1.0, 0.3916, 0.05951, 1.0, 1.0, 0.3916, 0.05951, 1.0, 1.0, 0.3916, 0.05951, 1.0, 1.0, 0.3916, 0.05951, 1.0, 1.0, 0.3916, 0.05951, 1.0, 1.0, 0.3916, 0.05951, 1.0, 1.0, 0.3916, 0.05951, 1.0, 1.0, 0.3916, 0.05951, 1.0, 1.0, 0.3916, 0.05951, 1.0, 1.0, 0.3916, 0.05951, 1.0, 1.0, 0.3916, 0.05951, 1.0, 1.0, 0.3916, 0.05951, 1.0, 1.0, 0.3916, 0.05951, 1.0, 1.0, 0.3916, 0.05951, 1.0, 1.0, 0.3916, 0.05951, 1.0, 1.0, 0.3916, 0.05951, 1.0, 1.0, 0.3916, 0.05951, 1.0, 1.0, 0.3916, 0.05951, 1.0, 1.0, 0.3916, 0.05951, 1.0, 1.0, 0.3916, 0.05951, 1.0, 1.0, 0.3916, 0.05951, 1.0, 1.0, 0.3916, 0.05951, 1.0, 1.0, 0.3916, 0.05951, 1.0, 1.0, 0.3916, 0.05951, 1.0, 1.0, 0.3916, 0.05951, 1.0, 1.0, 0.3916, 0.05951, 1.0, 1.0, 0.3916, 0.05951, 1.0, 1.0, 0.3916, 0.05951, 1.0, 1.0, 0.3916, 0.05951, 1.0, 1.0, 0.3916, 0.05951, 1.0, 1.0, 0.3916, 0.05951, 1.0, 1.0, 0.3916, 0.05951, 1.0, 1.0, 0.314, 0.02315, 1.0, 1.0, 0.314, 0.02315, 1.0, 1.0, 0.314, 0.02315, 1.0, 1.0, 0.314, 0.02315, 1.0, 1.0, 0.3916, 0.05951, 1.0, 1.0, 0.3916, 0.05951, 1.0, 1.0, 0.3916, 0.05951, 1.0, 1.0, 0.3916, 0.05951, 1.0, 1.0, 0.3916, 0.05951, 1.0, 1.0, 0.3916, 0.05951, 1.0, 1.0, 0.3916, 0.05951, 1.0, 1.0, 0.3916, 0.05951, 1.0, 1.0, 0.3916, 0.05951, 1.0, 1.0, 0.3916, 0.05951, 1.0, 1.0, 0.3916, 0.05951, 1.0, 1.0, 0.3916, 0.05951, 1.0, 1.0, 0.3916, 0.05951, 1.0, 1.0, 0.3916, 0.05951, 1.0, 1.0, 0.3916, 0.05951, 1.0, 1.0, 0.3916, 0.05951, 1.0, 1.0, 0.3916, 0.05951, 1.0, 1.0, 0.3916, 0.05951, 1.0, 1.0, 0.3916, 0.05951, 1.0, 1.0, 0.3916, 0.05951, 1.0, 1.0, 0.314, 0.02315, 1.0, 1.0, 0.314, 0.02315, 1.0, 1.0, 0.314, 0.02315, 1.0, 1.0, 0.314, 0.02315, 1.0, 1.0, 0.3916, 0.05951, 1.0, 1.0, 0.3916, 0.05951, 1.0, 1.0, 0.3916, 0.05951, 1.0, 1.0, 0.3916, 0.05951, 1.0, 1.0, 0.3916, 0.05951, 1.0, 1.0, 0.3916, 0.05951, 1.0, 1.0, 0.3916, 0.05951, 1.0, 1.0, 0.3916, 0.05951, 1.0, 1.0, 0.3916, 0.05951, 1.0, 1.0, 0.3916, 0.05951, 1.0, 1.0, 0.3916, 0.05951, 1.0, 1.0, 0.3916, 0.05951, 1.0, 1.0, 0.314, 0.02315, 1.0, 1.0, 0.314, 0.02315, 1.0, 1.0, 0.314, 0.02315, 1.0, 1.0, 0.314, 0.02315, 1.0, 1.0, 0.3916, 0.05951, 1.0, 1.0, 0.3916, 0.05951, 1.0, 1.0, 0.3916, 0.05951, 1.0, 1.0, 0.3916, 0.05951, 1.0, 1.0, 0.3916, 0.05951, 1.0, 1.0, 0.3916, 0.05951, 1.0, 1.0, 0.3916, 0.05951, 1.0, 1.0, 0.3916, 0.05951, 1.0, 1.0, 0.3916, 0.05951, 1.0, 1.0, 0.3916, 0.05951, 1.0, 1.0, 0.3916, 0.05951, 1.0, 1.0, 0.3916, 0.05951, 1.0, 1.0, 0.3916, 0.05951, 1.0, 1.0, 0.3916, 0.05951, 1.0, 1.0, 0.3916, 0.05951, 1.0, 1.0, 0.3916, 0.05951, 1.0, 1.0, 0.3916, 0.05951, 1.0, 1.0, 0.3916, 0.05951, 1.0, 1.0, 0.3916, 0.05951, 1.0, 1.0, 0.3916, 0.05951, 1.0, 1.0, 0.3916, 0.05951, 1.0, 1.0, 0.3916, 0.05951, 1.0, 1.0, 0.3916, 0.05951, 1.0, 1.0, 0.3916, 0.05951, 1.0, 1.0, 0.314, 0.02315, 1.0, 1.0, 0.314, 0.02315, 1.0, 1.0, 0.314, 0.02315, 1.0, 1.0, 0.314, 0.02315, 1.0, 1.0, 0.3916, 0.05951, 1.0, 1.0, 0.3916, 0.05951, 1.0, 1.0, 0.3916, 0.05951, 1.0, 1.0, 0.3916, 0.05951, 1.0, 1.0, 0.314, 0.02315, 1.0, 1.0, 0.314, 0.02315, 1.0, 1.0, 0.314, 0.02315, 1.0, 1.0, 0.314, 0.02315, 1.0, 1.0, 0.3916, 0.05951, 1.0, 1.0, 0.3916, 0.05951, 1.0, 1.0, 0.3916, 0.05951, 1.0, 1.0, 0.3916, 0.05951, 1.0, 1.0, 0.3916, 0.05951, 1.0, 1.0, 0.3916, 0.05951, 1.0, 1.0, 0.3916, 0.05951, 1.0, 1.0, 0.3916, 0.05951, 1.0, 1.0, 0.314, 0.02315, 1.0, 1.0, 0.314, 0.02315, 1.0, 1.0, 0.314, 0.02315, 1.0, 1.0, 0.314, 0.02315, 1.0, 1.0, 0.3916, 0.05951, 1.0, 1.0, 0.3916, 0.05951, 1.0, 1.0, 0.3916, 0.05951, 1.0, 1.0, 0.3916, 0.05951, 1.0, 1.0, 0.3916, 0.05951, 1.0, 1.0, 0.3916, 0.05951, 1.0, 1.0, 0.3916, 0.05951, 1.0, 1.0, 0.3916, 0.05951, 1.0, 1.0, 0.314, 0.02315, 1.0, 1.0, 0.314, 0.02315, 1.0, 1.0, 0.314, 0.02315, 1.0, 1.0, 0.314, 0.02315, 1.0, 1.0, 0.314, 0.02315, 1.0, 1.0, 0.314, 0.02315, 1.0, 1.0, 0.314, 0.02315, 1.0, 1.0, 0.314, 0.02315, 1.0, 1.0, 0.3916, 0.05951, 1.0, 1.0, 0.3916, 0.05951, 1.0, 1.0, 0.3916, 0.05951, 1.0, 1.0, 0.3916, 0.05951, 1.0, 1.0, 0.3916, 0.05951, 1.0, 1.0, 0.3916, 0.05951, 1.0, 1.0, 0.3916, 0.05951, 1.0, 1.0, 0.3916, 0.05951, 1.0, 1.0, 0.3916, 0.05951, 1.0, 1.0, 0.3916, 0.05951, 1.0, 1.0, 0.3916, 0.05951, 1.0, 1.0, 0.3916, 0.05951, 1.0, 1.0, 0.3916, 0.05951, 1.0, 1.0, 0.3916, 0.05951, 1.0, 1.0, 0.3916, 0.05951, 1.0, 1.0, 0.3916, 0.05951, 1.0, 1.0, 0.3916, 0.05951, 1.0, 1.0, 0.3916, 0.05951, 1.0, 1.0, 0.3916, 0.05951, 1.0, 1.0, 0.3916, 0.05951, 1.0, 0.5089, 0.6038, 0.2874, 1.0, 0.5089, 0.6038, 0.2874, 1.0, 0.5089, 0.6038, 0.2874, 1.0, 0.5089, 0.6038, 0.2874, 1.0, 0.5089, 0.6038, 0.2874, 1.0, 0.5089, 0.6038, 0.2874, 1.0, 0.5089, 0.6038, 0.2874, 1.0, 0.5089, 0.6038, 0.2874, 1.0, 0.5089, 0.6038, 0.2874, 1.0, 0.5089, 0.6038, 0.2874, 1.0, 0.5089, 0.6038, 0.2874, 1.0, 0.5089, 0.6038, 0.2874, 1.0, 0.5089, 0.6038, 0.2874, 1.0, 0.5089, 0.6038, 0.2874, 1.0, 0.5089, 0.6038, 0.2874, 1.0, 0.5089, 0.6038, 0.2874, 1.0, 0.5089, 0.6038, 0.2874, 1.0, 0.5089, 0.6038, 0.2874, 1.0, 0.5089, 0.6038, 0.2874, 1.0, 0.5089, 0.6038, 0.2874, 1.0, 0.5089, 0.6038, 0.2874, 1.0, 0.5089, 0.6038, 0.2874, 1.0, 0.5089, 0.6038, 0.2874, 1.0, 0.5089, 0.6038, 0.2874, 1.0, 0.5089, 0.6038, 0.2874, 1.0, 0.5089, 0.6038, 0.2874, 1.0, 0.5089, 0.6038, 0.2874, 1.0, 0.5089, 0.6038, 0.2874, 1.0, 0.5089, 0.6038, 0.2874, 1.0, 0.5089, 0.6038, 0.2874, 1.0, 0.5089, 0.6038, 0.2874, 1.0, 0.5089, 0.6038, 0.2874, 1.0, 0.5089, 0.6038, 0.2874, 1.0, 0.5089, 0.6038, 0.2874, 1.0, 0.5089, 0.6038, 0.2874, 1.0, 0.5089, 0.6038, 0.2874, 1.0, 0.5089, 0.6038, 0.2874, 1.0, 0.5089, 0.6038, 0.2874, 1.0, 0.5089, 0.6038, 0.2874, 1.0, 0.5089, 0.6038, 0.2874, 1.0, 0.5089, 0.6038, 0.2874, 1.0, 0.5089, 0.6038, 0.2874, 1.0, 0.5089, 0.6038, 0.2874, 1.0, 0.5089, 0.6038, 0.2874, 1.0, 0.5089, 0.6038, 0.2874, 1.0, 0.5089, 0.6038, 0.2874, 1.0, 0.5089, 0.6038, 0.2874, 1.0, 0.5089, 0.6038, 0.2874, 1.0, 1.0, 0.3916, 0.05951, 1.0, 1.0, 0.3916, 0.05951, 1.0, 1.0, 0.3916, 0.05951, 1.0, 1.0, 0.3916, 0.05951, 1.0, 1.0, 0.3916, 0.05951, 1.0, 1.0, 0.3916, 0.05951, 1.0, 1.0, 0.3916, 0.05951, 1.0, 1.0, 0.3916, 0.05951, 1.0, 1.0, 0.3916, 0.05951, 1.0, 1.0, 0.3916, 0.05951, 1.0, 1.0, 0.3916, 0.05951, 1.0, 1.0, 0.3916, 0.05951, 1.0, 1.0, 0.3916, 0.05951, 1.0, 1.0, 0.3916, 0.05951, 1.0, 1.0, 0.3916, 0.05951, 1.0, 1.0, 0.3916, 0.05951, 1.0, 1.0, 0.3916, 0.05951, 1.0, 1.0, 0.3916, 0.05951, 1.0, 1.0, 0.3916, 0.05951, 1.0, 1.0, 0.3916, 0.05951, 1.0, 1.0, 0.3916, 0.05951, 1.0, 1.0, 0.3916, 0.05951, 1.0, 1.0, 0.3916, 0.05951, 1.0, 1.0, 0.3916, 0.05951, 1.0, 1.0, 0.3916, 0.05951, 1.0, 1.0, 0.3916, 0.05951, 1.0, 1.0, 0.3916, 0.05951, 1.0, 1.0, 0.3916, 0.05951, 1.0, 1.0, 0.3916, 0.05951, 1.0, 1.0, 0.3916, 0.05951, 1.0, 1.0, 0.3916, 0.05951, 1.0, 1.0, 0.3916, 0.05951, 1.0, 1.0, 0.3916, 0.05951, 1.0, 1.0, 0.3916, 0.05951, 1.0, 1.0, 0.3916, 0.05951, 1.0, 1.0, 0.3916, 0.05951, 1.0, 1.0, 0.3916, 0.05951, 1.0, 1.0, 0.3916, 0.05951, 1.0, 1.0, 0.3916, 0.05951, 1.0, 1.0, 0.3916, 0.05951, 1.0, 1.0, 0.314, 0.02315, 1.0, 1.0, 0.314, 0.02315, 1.0, 1.0, 0.314, 0.02315, 1.0, 1.0, 0.314, 0.02315, 1.0, 1.0, 0.3916, 0.05951, 1.0, 1.0, 0.3916, 0.05951, 1.0, 1.0, 0.3916, 0.05951, 1.0, 1.0, 0.3916, 0.05951, 1.0, 1.0, 0.3916, 0.05951, 1.0, 1.0, 0.3916, 0.05951, 1.0, 1.0, 0.3916, 0.05951, 1.0, 1.0, 0.3916, 0.05951, 1.0, 1.0, 0.3916, 0.05951, 1.0, 1.0, 0.3916, 0.05951, 1.0, 1.0, 0.3916, 0.05951, 1.0, 1.0, 0.3916, 0.05951, 1.0, 1.0, 0.3916, 0.05951, 1.0, 1.0, 0.3916, 0.05951, 1.0, 1.0, 0.3916, 0.05951, 1.0, 1.0, 0.3916, 0.05951, 1.0, 1.0, 0.3916, 0.05951, 1.0, 1.0, 0.3916, 0.05951, 1.0, 1.0, 0.3916, 0.05951, 1.0, 1.0, 0.3916, 0.05951, 1.0, 1.0, 0.3916, 0.05951, 1.0, 1.0, 0.3916, 0.05951, 1.0, 1.0, 0.3916, 0.05951, 1.0, 1.0, 0.3916, 0.05951, 1.0, 1.0, 0.3916, 0.05951, 1.0, 1.0, 0.3916, 0.05951, 1.0, 1.0, 0.3916, 0.05951, 1.0, 1.0, 0.3916, 0.05951, 1.0, 1.0, 0.3916, 0.05951, 1.0, 1.0, 0.3916, 0.05951, 1.0, 1.0, 0.3916, 0.05951, 1.0, 1.0, 0.3916, 0.05951, 1.0, 1.0, 0.3916, 0.05951, 1.0, 1.0, 0.3916, 0.05951, 1.0, 1.0, 0.3916, 0.05951, 1.0, 1.0, 0.3916, 0.05951, 1.0, 1.0, 0.3916, 0.05951, 1.0, 1.0, 0.3916, 0.05951, 1.0, 1.0, 0.3916, 0.05951, 1.0, 1.0, 0.3916, 0.05951, 1.0, 1.0, 0.3916, 0.05951, 1.0, 1.0, 0.3916, 0.05951, 1.0, 1.0, 0.3916, 0.05951, 1.0, 1.0, 0.3916, 0.05951, 1.0, 1.0, 0.314, 0.02315, 1.0, 1.0, 0.314, 0.02315, 1.0, 1.0, 0.314, 0.02315, 1.0, 1.0, 0.314, 0.02315, 1.0, 1.0, 0.3916, 0.05951, 1.0, 1.0, 0.3916, 0.05951, 1.0, 1.0, 0.3916, 0.05951, 1.0, 1.0, 0.3916, 0.05951, 1.0, 1.0, 0.3916, 0.05951, 1.0, 1.0, 0.3916, 0.05951, 1.0, 1.0, 0.3916, 0.05951, 1.0, 1.0, 0.3916, 0.05951, 1.0, 1.0, 0.3916, 0.05951, 1.0, 1.0, 0.3916, 0.05951, 1.0, 1.0, 0.3916, 0.05951, 1.0, 1.0, 0.3916, 0.05951, 1.0, 1.0, 0.3916, 0.05951, 1.0, 1.0, 0.3916, 0.05951, 1.0, 1.0, 0.3916, 0.05951, 1.0, 1.0, 0.3916, 0.05951, 1.0, 1.0, 0.3916, 0.05951, 1.0, 1.0, 0.3916, 0.05951, 1.0, 1.0, 0.3916, 0.05951, 1.0, 1.0, 0.3916, 0.05951, 1.0, 1.0, 0.3916, 0.05951, 1.0, 1.0, 0.3916, 0.05951, 1.0, 1.0, 0.3916, 0.05951, 1.0, 1.0, 0.3916, 0.05951, 1.0, 1.0, 0.314, 0.02315, 1.0, 1.0, 0.314, 0.02315, 1.0, 1.0, 0.314, 0.02315, 1.0, 1.0, 0.314, 0.02315, 1.0, 1.0, 0.314, 0.02315, 1.0, 1.0, 0.314, 0.02315, 1.0, 1.0, 0.314, 0.02315, 1.0, 1.0, 0.314, 0.02315, 1.0, 1.0, 0.314, 0.02315, 1.0, 1.0, 0.314, 0.02315, 1.0, 1.0, 0.314, 0.02315, 1.0, 1.0, 0.314, 0.02315, 1.0, 1.0, 0.3916, 0.05951, 1.0, 1.0, 0.3916, 0.05951, 1.0, 1.0, 0.3916, 0.05951, 1.0, 1.0, 0.3916, 0.05951, 1.0, 1.0, 0.314, 0.02315, 1.0, 1.0, 0.314, 0.02315, 1.0, 1.0, 0.314, 0.02315, 1.0, 1.0, 0.314, 0.02315, 1.0, 1.0, 0.3916, 0.05951, 1.0, 1.0, 0.3916, 0.05951, 1.0, 1.0, 0.3916, 0.05951, 1.0, 1.0, 0.3916, 0.05951, 1.0, 1.0, 0.3916, 0.05951, 1.0, 1.0, 0.3916, 0.05951, 1.0, 1.0, 0.3916, 0.05951, 1.0, 1.0, 0.3916, 0.05951, 1.0, 1.0, 0.3916, 0.05951, 1.0, 1.0, 0.3916, 0.05951, 1.0, 1.0, 0.3916, 0.05951, 1.0, 1.0, 0.3916, 0.05951, 1.0, 1.0, 0.3916, 0.05951, 1.0, 1.0, 0.3916, 0.05951, 1.0, 1.0, 0.3916, 0.05951, 1.0, 1.0, 0.3916, 0.05951, 1.0, 1.0, 0.3916, 0.05951, 1.0, 1.0, 0.3916, 0.05951, 1.0, 1.0, 0.3916, 0.05951, 1.0, 1.0, 0.3916, 0.05951, 1.0, 1.0, 0.3916, 0.05951, 1.0, 1.0, 0.3916, 0.05951, 1.0, 1.0, 0.3916, 0.05951, 1.0, 1.0, 0.3916, 0.05951, 1.0, 1.0, 0.314, 0.02315, 1.0, 1.0, 0.314, 0.02315, 1.0, 1.0, 0.314, 0.02315, 1.0, 1.0, 0.314, 0.02315, 1.0, 1.0, 0.3916, 0.05951, 1.0, 1.0, 0.3916, 0.05951, 1.0, 1.0, 0.3916, 0.05951, 1.0, 1.0, 0.3916, 0.05951, 1.0, 0.5089, 0.6038, 0.2874, 1.0, 0.5089, 0.6038, 0.2874, 1.0, 0.5089, 0.6038, 0.2874, 1.0, 0.5089, 0.6038, 0.2874, 1.0, 0.5089, 0.6038, 0.2874, 1.0, 0.5089, 0.6038, 0.2874, 1.0, 0.5089, 0.6038, 0.2874, 1.0, 0.5089, 0.6038, 0.2874, 1.0, 0.5089, 0.6038, 0.2874, 1.0, 0.5089, 0.6038, 0.2874, 1.0, 0.5089, 0.6038, 0.2874, 1.0, 0.5089, 0.6038, 0.2874, 1.0, 0.5089, 0.6038, 0.2874, 1.0, 0.5089, 0.6038, 0.2874, 1.0, 0.5089, 0.6038, 0.2874, 1.0, 0.5089, 0.6038, 0.2874, 1.0, 0.5089, 0.6038, 0.2874, 1.0, 0.5089, 0.6038, 0.2874, 1.0, 0.5089, 0.6038, 0.2874, 1.0, 0.5089, 0.6038, 0.2874, 1.0, 0.5089, 0.6038, 0.2874, 1.0, 0.5089, 0.6038, 0.2874, 1.0, 0.5089, 0.6038, 0.2874, 1.0, 0.5089, 0.6038, 0.2874, 1.0, 0.5089, 0.6038, 0.2874, 1.0, 0.5089, 0.6038, 0.2874, 1.0, 0.5089, 0.6038, 0.2874, 1.0, 0.5089, 0.6038, 0.2874, 1.0, 0.5089, 0.6038, 0.2874, 1.0, 0.5089, 0.6038, 0.2874, 1.0, 0.5089, 0.6038, 0.2874, 1.0, 0.5089, 0.6038, 0.2874, 1.0, 1.0, 0.3916, 0.05951, 1.0, 1.0, 0.3916, 0.05951, 1.0, 1.0, 0.3916, 0.05951, 1.0, 1.0, 0.3916, 0.05951, 1.0, 1.0, 0.3916, 0.05951, 1.0, 1.0, 0.3916, 0.05951, 1.0, 1.0, 0.3916, 0.05951, 1.0, 1.0, 0.3916, 0.05951, 1.0, 1.0, 0.3916, 0.05951, 1.0, 1.0, 0.3916, 0.05951, 1.0, 1.0, 0.3916, 0.05951, 1.0, 1.0, 0.3916, 0.05951, 1.0, 1.0, 0.3916, 0.05951, 1.0, 1.0, 0.3916, 0.05951, 1.0, 1.0, 0.3916, 0.05951, 1.0, 1.0, 0.3916, 0.05951, 1.0, 1.0, 0.3916, 0.05951, 1.0, 1.0, 0.3916, 0.05951, 1.0, 1.0, 0.3916, 0.05951, 1.0, 1.0, 0.3916, 0.05951, 1.0, 1.0, 0.3916, 0.05951, 1.0, 1.0, 0.3916, 0.05951, 1.0, 1.0, 0.3916, 0.05951, 1.0, 1.0, 0.3916, 0.05951, 1.0, 1.0, 0.3916, 0.05951, 1.0, 1.0, 0.3916, 0.05951, 1.0, 1.0, 0.3916, 0.05951, 1.0, 1.0, 0.3916, 0.05951, 1.0, 1.0, 0.3916, 0.05951, 1.0, 1.0, 0.3916, 0.05951, 1.0, 1.0, 0.3916, 0.05951, 1.0, 1.0, 0.3916, 0.05951, 1.0, 1.0, 0.3916, 0.05951, 1.0, 1.0, 0.3916, 0.05951, 1.0, 1.0, 0.3916, 0.05951, 1.0, 1.0, 0.3916, 0.05951, 1.0, 1.0, 0.3916, 0.05951, 1.0, 1.0, 0.3916, 0.05951, 1.0, 1.0, 0.3916, 0.05951, 1.0, 1.0, 0.3916, 0.05951, 1.0, 1.0, 0.3916, 0.05951, 1.0, 1.0, 0.3916, 0.05951, 1.0, 1.0, 0.3916, 0.05951, 1.0, 1.0, 0.3916, 0.05951, 1.0, 1.0, 0.3916, 0.05951, 1.0, 1.0, 0.3916, 0.05951, 1.0, 1.0, 0.3916, 0.05951, 1.0, 1.0, 0.3916, 0.05951, 1.0, 1.0, 0.3916, 0.05951, 1.0, 1.0, 0.3916, 0.05951, 1.0, 1.0, 0.3916, 0.05951, 1.0, 1.0, 0.3916, 0.05951, 1.0, 1.0, 0.3916, 0.05951, 1.0, 1.0, 0.3916, 0.05951, 1.0, 1.0, 0.3916, 0.05951, 1.0, 1.0, 0.3916, 0.05951, 1.0, 1.0, 0.314, 0.02315, 1.0, 1.0, 0.314, 0.02315, 1.0, 1.0, 0.314, 0.02315, 1.0, 1.0, 0.314, 0.02315, 1.0, 1.0, 0.3916, 0.05951, 1.0, 1.0, 0.3916, 0.05951, 1.0, 1.0, 0.3916, 0.05951, 1.0, 1.0, 0.3916, 0.05951, 1.0, 1.0, 0.314, 0.02315, 1.0, 1.0, 0.314, 0.02315, 1.0, 1.0, 0.314, 0.02315, 1.0, 1.0, 0.314, 0.02315, 1.0, 1.0, 0.3916, 0.05951, 1.0, 1.0, 0.3916, 0.05951, 1.0, 1.0, 0.3916, 0.05951, 1.0, 1.0, 0.3916, 0.05951, 1.0, 1.0, 0.3916, 0.05951, 1.0, 1.0, 0.3916, 0.05951, 1.0, 1.0, 0.3916, 0.05951, 1.0, 1.0, 0.3916, 0.05951, 1.0, 1.0, 0.3916, 0.05951, 1.0, 1.0, 0.3916, 0.05951, 1.0, 1.0, 0.3916, 0.05951, 1.0, 1.0, 0.3916, 0.05951, 1.0, 1.0, 0.3916, 0.05951, 1.0, 1.0, 0.3916, 0.05951, 1.0, 1.0, 0.3916, 0.05951, 1.0, 1.0, 0.3916, 0.05951, 1.0, 1.0, 0.3916, 0.05951, 1.0, 1.0, 0.3916, 0.05951, 1.0, 1.0, 0.3916, 0.05951, 1.0, 1.0, 0.3916, 0.05951, 1.0, 1.0, 0.3916, 0.05951, 1.0, 1.0, 0.3916, 0.05951, 1.0, 1.0, 0.3916, 0.05951, 1.0, 1.0, 0.3916, 0.05951, 1.0, 1.0, 0.3916, 0.05951, 1.0, 1.0, 0.3916, 0.05951, 1.0, 1.0, 0.3916, 0.05951, 1.0, 1.0, 0.3916, 0.05951, 1.0, 1.0, 0.314, 0.02315, 1.0, 1.0, 0.314, 0.02315, 1.0, 1.0, 0.314, 0.02315, 1.0, 1.0, 0.314, 0.02315, 1.0, 0.5089, 0.6038, 0.2874, 1.0, 0.5089, 0.6038, 0.2874, 1.0, 0.5089, 0.6038, 0.2874, 1.0, 0.5089, 0.6038, 0.2874, 1.0, 0.5089, 0.6038, 0.2874, 1.0, 0.5089, 0.6038, 0.2874, 1.0, 0.5089, 0.6038, 0.2874, 1.0, 0.5089, 0.6038, 0.2874, 1.0, 0.5089, 0.6038, 0.2874, 1.0, 0.5089, 0.6038, 0.2874, 1.0, 0.5089, 0.6038, 0.2874, 1.0, 0.5089, 0.6038, 0.2874, 1.0, 0.5089, 0.6038, 0.2874, 1.0, 0.5089, 0.6038, 0.2874, 1.0, 0.5089, 0.6038, 0.2874, 1.0, 0.5089, 0.6038, 0.2874, 1.0, 1.0, 0.314, 0.02315, 1.0, 1.0, 0.314, 0.02315, 1.0, 1.0, 0.314, 0.02315, 1.0, 1.0, 0.314, 0.02315, 1.0, 1.0, 0.3916, 0.05951, 1.0, 1.0, 0.3916, 0.05951, 1.0, 1.0, 0.3916, 0.05951, 1.0, 1.0, 0.3916, 0.05951, 1.0, 1.0, 0.3916, 0.05951, 1.0, 1.0, 0.3916, 0.05951, 1.0, 1.0, 0.3916, 0.05951, 1.0, 1.0, 0.3916, 0.05951, 1.0, 1.0, 0.314, 0.02315, 1.0, 1.0, 0.314, 0.02315, 1.0, 1.0, 0.314, 0.02315, 1.0, 1.0, 0.314, 0.02315, 1.0, 1.0, 0.3916, 0.05951, 1.0, 1.0, 0.3916, 0.05951, 1.0, 1.0, 0.3916, 0.05951, 1.0, 1.0, 0.3916, 0.05951, 1.0, 1.0, 0.3916, 0.05951, 1.0, 1.0, 0.3916, 0.05951, 1.0, 1.0, 0.3916, 0.05951, 1.0, 1.0, 0.3916, 0.05951, 1.0, 1.0, 0.314, 0.02315, 1.0, 1.0, 0.314, 0.02315, 1.0, 1.0, 0.314, 0.02315, 1.0, 1.0, 0.314, 0.02315, 1.0, 1.0, 0.3916, 0.05951, 1.0, 1.0, 0.3916, 0.05951, 1.0, 1.0, 0.3916, 0.05951, 1.0, 1.0, 0.3916, 0.05951, 1.0, 1.0, 0.3916, 0.05951, 1.0, 1.0, 0.3916, 0.05951, 1.0, 1.0, 0.3916, 0.05951, 1.0, 1.0, 0.3916, 0.05951, 1.0, 1.0, 0.3916, 0.05951, 1.0, 1.0, 0.3916, 0.05951, 1.0, 1.0, 0.3916, 0.05951, 1.0, 1.0, 0.3916, 0.05951, 1.0, 1.0, 0.314, 0.02315, 1.0, 1.0, 0.314, 0.02315, 1.0, 1.0, 0.314, 0.02315, 1.0, 1.0, 0.314, 0.02315, 1.0, 1.0, 0.3916, 0.05951, 1.0, 1.0, 0.3916, 0.05951, 1.0, 1.0, 0.3916, 0.05951, 1.0, 1.0, 0.3916, 0.05951, 1.0, 1.0, 0.314, 0.02315, 1.0, 1.0, 0.314, 0.02315, 1.0, 1.0, 0.314, 0.02315, 1.0, 1.0, 0.314, 0.02315, 1.0, 1.0, 0.314, 0.02315, 1.0, 1.0, 0.314, 0.02315, 1.0, 1.0, 0.314, 0.02315, 1.0, 1.0, 0.314, 0.02315, 1.0, 1.0, 0.3916, 0.05951, 1.0, 1.0, 0.3916, 0.05951, 1.0, 1.0, 0.3916, 0.05951, 1.0, 1.0, 0.3916, 0.05951, 1.0, 1.0, 0.314, 0.02315, 1.0, 1.0, 0.314, 0.02315, 1.0, 1.0, 0.314, 0.02315, 1.0, 1.0, 0.314, 0.02315, 1.0, 1.0, 0.3916, 0.05951, 1.0, 1.0, 0.3916, 0.05951, 1.0, 1.0, 0.3916, 0.05951, 1.0, 1.0, 0.3916, 0.05951, 1.0, 1.0, 0.314, 0.02315, 1.0, 1.0, 0.314, 0.02315, 1.0, 1.0, 0.314, 0.02315, 1.0, 1.0, 0.314, 0.02315, 1.0, 1.0, 0.3916, 0.05951, 1.0, 1.0, 0.3916, 0.05951, 1.0, 1.0, 0.3916, 0.05951, 1.0, 1.0, 0.3916, 0.05951, 1.0, 1.0, 0.3916, 0.05951, 1.0, 1.0, 0.3916, 0.05951, 1.0, 1.0, 0.3916, 0.05951, 1.0, 1.0, 0.3916, 0.05951, 1.0, 1.0, 0.3916, 0.05951, 1.0, 1.0, 0.3916, 0.05951, 1.0, 1.0, 0.3916, 0.05951, 1.0, 1.0, 0.3916, 0.05951, 1.0, 1.0, 0.3916, 0.05951, 1.0, 1.0, 0.3916, 0.05951, 1.0, 1.0, 0.3916, 0.05951, 1.0, 1.0, 0.3916, 0.05951, 1.0, 1.0, 0.3916, 0.05951, 1.0, 1.0, 0.3916, 0.05951, 1.0, 1.0, 0.3916, 0.05951, 1.0, 1.0, 0.3916, 0.05951, 1.0, 1.0, 0.3916, 0.05951, 1.0, 1.0, 0.3916, 0.05951, 1.0, 1.0, 0.3916, 0.05951, 1.0, 1.0, 0.3916, 0.05951, 1.0, 1.0, 0.3916, 0.05951, 1.0, 1.0, 0.3916, 0.05951, 1.0, 1.0, 0.3916, 0.05951, 1.0, 1.0, 0.3916, 0.05951, 1.0, 1.0, 0.3916, 0.05951, 1.0, 1.0, 0.3916, 0.05951, 1.0, 1.0, 0.3916, 0.05951, 1.0, 1.0, 0.3916, 0.05951, 1.0, 1.0, 0.3916, 0.05951, 1.0, 1.0, 0.3916, 0.05951, 1.0, 1.0, 0.3916, 0.05951, 1.0, 1.0, 0.3916, 0.05951, 1.0, 1.0, 0.314, 0.02315, 1.0, 1.0, 0.314, 0.02315, 1.0, 1.0, 0.314, 0.02315, 1.0, 1.0, 0.314, 0.02315, 1.0, 1.0, 0.3916, 0.05951, 1.0, 1.0, 0.3916, 0.05951, 1.0, 1.0, 0.3916, 0.05951, 1.0, 1.0, 0.3916, 0.05951, 1.0])
me_chickenleg.use_remesh_preserve_volume = False
me_chickenleg.use_remesh_preserve_attributes = False
me_chickenleg.use_mirror_vertex_groups = False
me_chickenleg.update()

# ---- objects
ob_chickenleg = bpy.data.objects.new('ChickenLeg', me_chickenleg)

# ---- transforms, parenting, visibility, modifiers, constraints
ob_chickenleg.location = (0.0, 0.0, 0.0)
ob_chickenleg.lineart.crease_threshold = 0.0

# ---- collection membership
col_collection_1.objects.link(ob_chickenleg)

# ---- scene / render settings (as saved in the file)
scene.frame_start = 1; scene.frame_end = 250; scene.frame_set(1)
scene.render.engine = 'BLENDER_EEVEE_NEXT'
scene.render.resolution_percentage = 50
scene.render.dither_intensity = 0.0
scene.cycles.use_denoising = False
scene.cycles.samples = 128
scene.cycles.sampling_pattern = 'TABULATED_SOBOL'
scene.cycles.use_adaptive_sampling = False
scene.cycles.use_light_tree = False
scene.cycles.blur_glossy = 0.0
scene.cycles.sample_clamp_indirect = 0.0
scene.view_settings.view_transform = 'Standard'
bpy.context.view_layer.update()

# ---- added for rendering (the .blend has no active camera and no usable light): camera, sun
cam_auto = bpy.data.cameras.new('AutoCamera')
cam_auto.lens = 50.0
cam_auto.sensor_width = 36.0
cam_auto.clip_end = 1000.0
ob_auto_camera = bpy.data.objects.new('AutoCamera', cam_auto)
scene.collection.objects.link(ob_auto_camera)
ob_auto_camera.location = (0.904965, -1.09311, 0.725721)
ob_auto_camera.rotation_euler = (1.09748, -7.21219e-08, 0.694738)
scene.camera = ob_auto_camera
light_auto_sun = bpy.data.lights.new('AutoSun', 'SUN')
light_auto_sun.energy = 3.0
light_auto_sun.angle = 0.0523599
ob_auto_sun = bpy.data.objects.new('AutoSun', light_auto_sun)
scene.collection.objects.link(ob_auto_sun)
ob_auto_sun.rotation_euler = (0.872665, 0.174533, 0.523599)
bpy.context.view_layer.update()
